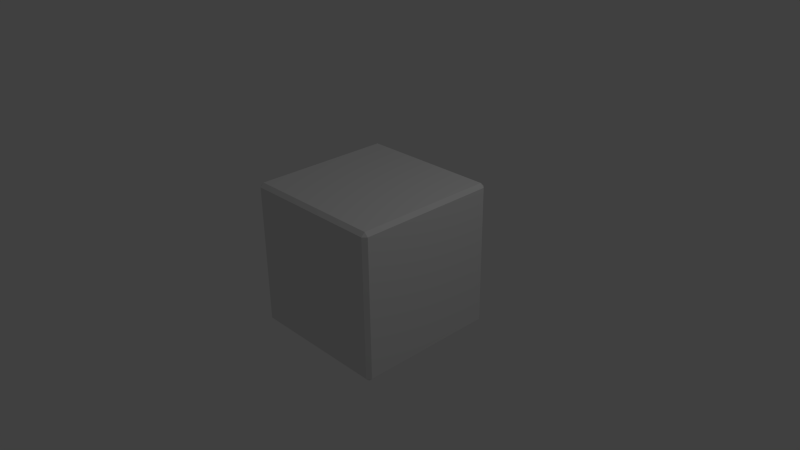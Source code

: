 # Source: bumper.blend  (saved by Blender 2.75.0; exported with 4.5.12 LTS)
import bpy
from mathutils import Matrix  # noqa: F401  (used for matrix-valued properties, if any)

bpy.ops.wm.read_factory_settings(use_empty=True)
scene = bpy.context.scene
scene.name = 'Scene'

# ---- collections
col_collection_1 = bpy.data.collections.new('Collection 1'); scene.collection.children.link(col_collection_1)

# ---- materials (node trees are filled in below, after node groups)
mat_material = bpy.data.materials.new('Material')
mat_material.alpha_threshold = 0.0
mat_material.use_transparent_shadow = False
mat_material.roughness = 0.5
mat_material.line_color = (0.0, 0.0, 0.0, 1.0)

# ---- material node trees

# ---- world
world_world = bpy.data.worlds.new('World'); scene.world = world_world
world_world.color = (0.05088, 0.05088, 0.05088)
world_world.use_sun_shadow = False
world_world.sun_shadow_jitter_overblur = 0.0
world_world.cycles.sampling_method = 'MANUAL'
world_world.cycles.sample_map_resolution = 256

# ---- cameras
cam_camera = bpy.data.cameras.new('Camera')
cam_camera.clip_end = 100.0
cam_camera.lens = 35.0
cam_camera.sensor_width = 32.0
cam_camera.sensor_height = 18.0
cam_camera.ortho_scale = 7.314
cam_camera.dof.focus_distance = 0.0
cam_camera.dof.aperture_fstop = 128.0

# ---- lights
light_lamp = bpy.data.lights.new('Lamp', 'POINT')
light_lamp.transmission_factor = 0.0
light_lamp.cutoff_distance = 30.0
light_lamp.energy = 100.0
light_lamp.shadow_buffer_clip_start = 1.001
light_lamp.shadow_soft_size = 0.1
light_lamp.shadow_maximum_resolution = 0.006
light_lamp.use_absolute_resolution = True
light_lamp.cycles.use_multiple_importance_sampling = False

# ---- meshes
me_cube = bpy.data.meshes.new('Cube')
me_cube.from_pydata([(1.0, 1.0, -1.0), (1.0, -1.0, -1.0), (-1.0, -1.0, -1.0), (-1.0, 1.0, -1.0), (1.0, 1.0, 1.0), (1.0, -1.0, 1.0), (-1.0, -1.0, 1.0), (-1.0, 1.0, 1.0)], [], [(0, 1, 2, 3), (4, 7, 6, 5), (0, 4, 5, 1), (1, 5, 6, 2), (2, 6, 7, 3), (4, 0, 3, 7)])
me_cube.materials.append(mat_material)
me_cube.use_remesh_preserve_volume = False
me_cube.use_remesh_preserve_attributes = False
me_cube.use_mirror_vertex_groups = False
me_cube.update()

# ---- objects
ob_cube = bpy.data.objects.new('Cube', me_cube)
ob_lamp = bpy.data.objects.new('Lamp', light_lamp)
ob_camera = bpy.data.objects.new('Camera', cam_camera)

# ---- transforms, parenting, visibility, modifiers, constraints
ob_cube.location = (0.0, 0.0, 0.0)
ob_cube.lock_rotations_4d = False
ob_cube.empty_display_type = 'ARROWS'
ob_cube.lineart.crease_threshold = 0.0
_m = ob_cube.modifiers.new('Bevel', 'BEVEL')
_m.width = 0.05
_m.width_pct = 0.05
_m.limit_method = 'NONE'
_m.spread = 0.0
ob_lamp.location = (4.076, 1.005, 5.904)
ob_lamp.rotation_euler = (0.6503, 0.05522, 1.866)
ob_lamp.lock_rotations_4d = False
ob_lamp.empty_display_type = 'ARROWS'
ob_lamp.color = (0.0, 0.0, 0.0, 0.0)
ob_lamp.lineart.crease_threshold = 0.0
ob_camera.location = (7.481, -6.508, 5.344)
ob_camera.rotation_euler = (1.109, 0.01082, 0.8149)
ob_camera.lock_rotations_4d = False
ob_camera.empty_display_type = 'ARROWS'
ob_camera.color = (0.0, 0.0, 0.0, 0.0)
ob_camera.display_type = 'WIRE'
ob_camera.lineart.crease_threshold = 0.0

# ---- collection membership
col_collection_1.objects.link(ob_cube)
col_collection_1.objects.link(ob_lamp)
col_collection_1.objects.link(ob_camera)

# ---- scene / render settings (as saved in the file)
scene.camera = ob_camera
scene.frame_start = 1; scene.frame_end = 250; scene.frame_set(1)
scene.render.engine = 'BLENDER_EEVEE_NEXT'
scene.render.resolution_percentage = 50
scene.render.dither_intensity = 0.0
scene.cycles.use_denoising = False
scene.cycles.samples = 10
scene.cycles.sampling_pattern = 'TABULATED_SOBOL'
scene.cycles.light_sampling_threshold = 0.0
scene.cycles.use_adaptive_sampling = False
scene.cycles.use_light_tree = False
scene.cycles.blur_glossy = 0.0
scene.cycles.pixel_filter_type = 'GAUSSIAN'
scene.cycles.sample_clamp_indirect = 0.0
scene.view_settings.view_transform = 'Standard'
bpy.context.view_layer.update()
